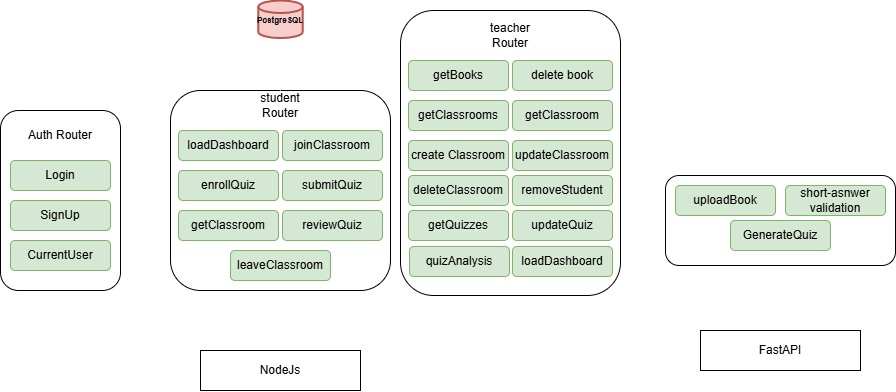

The diagram above was exported from draw.io. Its source (the exported page's mxGraphModel, read from the mxfile embedded in the PNG):
<mxGraphModel dx="1425" dy="834" grid="1" gridSize="10" guides="1" tooltips="1" connect="1" arrows="1" fold="1" page="1" pageScale="1" pageWidth="850" pageHeight="1100" math="0" shadow="0">
  <root>
    <mxCell id="0" />
    <mxCell id="1" parent="0" />
    <mxCell id="9ip1AOcmlh0KFY9BLvf9-3" value="" style="rounded=1;whiteSpace=wrap;html=1;" vertex="1" parent="1">
      <mxGeometry x="500" y="310" width="220" height="285" as="geometry" />
    </mxCell>
    <mxCell id="lXRNuW0fkskfxHY-OFR3-14" style="edgeStyle=orthogonalEdgeStyle;rounded=0;orthogonalLoop=1;jettySize=auto;html=1;entryX=0.5;entryY=1;entryDx=0;entryDy=0;strokeColor=#FFFFFF;" edge="1" parent="1" source="lXRNuW0fkskfxHY-OFR3-3" target="lXRNuW0fkskfxHY-OFR3-8">
      <mxGeometry relative="1" as="geometry" />
    </mxCell>
    <mxCell id="lXRNuW0fkskfxHY-OFR3-16" style="edgeStyle=orthogonalEdgeStyle;rounded=0;orthogonalLoop=1;jettySize=auto;html=1;entryX=0.5;entryY=1;entryDx=0;entryDy=0;strokeColor=#FFFFFF;" edge="1" parent="1" source="lXRNuW0fkskfxHY-OFR3-3" target="lXRNuW0fkskfxHY-OFR3-7">
      <mxGeometry relative="1" as="geometry" />
    </mxCell>
    <mxCell id="9ip1AOcmlh0KFY9BLvf9-4" style="edgeStyle=orthogonalEdgeStyle;rounded=0;orthogonalLoop=1;jettySize=auto;html=1;entryX=0.5;entryY=1;entryDx=0;entryDy=0;strokeColor=#FFFFFF;" edge="1" parent="1" source="lXRNuW0fkskfxHY-OFR3-3" target="9ip1AOcmlh0KFY9BLvf9-3">
      <mxGeometry relative="1" as="geometry" />
    </mxCell>
    <mxCell id="lXRNuW0fkskfxHY-OFR3-3" value="NodeJs" style="rounded=0;whiteSpace=wrap;html=1;" vertex="1" parent="1">
      <mxGeometry x="300" y="650" width="160" height="40" as="geometry" />
    </mxCell>
    <mxCell id="lXRNuW0fkskfxHY-OFR3-7" value="" style="rounded=1;whiteSpace=wrap;html=1;" vertex="1" parent="1">
      <mxGeometry x="100" y="410" width="120" height="180" as="geometry" />
    </mxCell>
    <mxCell id="lXRNuW0fkskfxHY-OFR3-8" value="" style="rounded=1;whiteSpace=wrap;html=1;" vertex="1" parent="1">
      <mxGeometry x="270" y="390" width="220" height="200" as="geometry" />
    </mxCell>
    <mxCell id="lXRNuW0fkskfxHY-OFR3-10" value="Auth Router" style="text;html=1;align=center;verticalAlign=middle;whiteSpace=wrap;rounded=0;" vertex="1" parent="1">
      <mxGeometry x="120" y="420" width="80" height="30" as="geometry" />
    </mxCell>
    <mxCell id="lXRNuW0fkskfxHY-OFR3-11" value="student Router" style="text;html=1;align=center;verticalAlign=middle;whiteSpace=wrap;rounded=0;" vertex="1" parent="1">
      <mxGeometry x="340" y="390" width="80" height="30" as="geometry" />
    </mxCell>
    <mxCell id="lXRNuW0fkskfxHY-OFR3-12" value="teacher Router" style="text;html=1;align=center;verticalAlign=middle;whiteSpace=wrap;rounded=0;" vertex="1" parent="1">
      <mxGeometry x="570" y="320" width="80" height="30" as="geometry" />
    </mxCell>
    <mxCell id="lXRNuW0fkskfxHY-OFR3-17" value="Login" style="rounded=1;whiteSpace=wrap;html=1;fillColor=#d5e8d4;strokeColor=#82b366;" vertex="1" parent="1">
      <mxGeometry x="110" y="460" width="100" height="30" as="geometry" />
    </mxCell>
    <mxCell id="lXRNuW0fkskfxHY-OFR3-18" value="SignUp" style="rounded=1;whiteSpace=wrap;html=1;fillColor=#d5e8d4;strokeColor=#82b366;" vertex="1" parent="1">
      <mxGeometry x="110" y="500" width="100" height="30" as="geometry" />
    </mxCell>
    <mxCell id="lXRNuW0fkskfxHY-OFR3-19" value="CurrentUser" style="rounded=1;whiteSpace=wrap;html=1;fillColor=#d5e8d4;strokeColor=#82b366;" vertex="1" parent="1">
      <mxGeometry x="110" y="540" width="100" height="30" as="geometry" />
    </mxCell>
    <mxCell id="lXRNuW0fkskfxHY-OFR3-20" value="loadDashboard" style="rounded=1;whiteSpace=wrap;html=1;fillColor=#d5e8d4;strokeColor=#82b366;" vertex="1" parent="1">
      <mxGeometry x="278" y="430" width="100" height="30" as="geometry" />
    </mxCell>
    <mxCell id="lXRNuW0fkskfxHY-OFR3-21" value="joinClassroom" style="rounded=1;whiteSpace=wrap;html=1;fillColor=#d5e8d4;strokeColor=#82b366;" vertex="1" parent="1">
      <mxGeometry x="382" y="430" width="100" height="30" as="geometry" />
    </mxCell>
    <mxCell id="lXRNuW0fkskfxHY-OFR3-24" value="enrollQuiz" style="rounded=1;whiteSpace=wrap;html=1;fillColor=#d5e8d4;strokeColor=#82b366;" vertex="1" parent="1">
      <mxGeometry x="278" y="470" width="100" height="30" as="geometry" />
    </mxCell>
    <mxCell id="lXRNuW0fkskfxHY-OFR3-25" value="submitQuiz" style="rounded=1;whiteSpace=wrap;html=1;fillColor=#d5e8d4;strokeColor=#82b366;" vertex="1" parent="1">
      <mxGeometry x="382" y="470" width="100" height="30" as="geometry" />
    </mxCell>
    <mxCell id="lXRNuW0fkskfxHY-OFR3-26" value="getClassroom" style="rounded=1;whiteSpace=wrap;html=1;fillColor=#d5e8d4;strokeColor=#82b366;" vertex="1" parent="1">
      <mxGeometry x="278" y="510" width="100" height="30" as="geometry" />
    </mxCell>
    <mxCell id="lXRNuW0fkskfxHY-OFR3-27" value="reviewQuiz" style="rounded=1;whiteSpace=wrap;html=1;fillColor=#d5e8d4;strokeColor=#82b366;" vertex="1" parent="1">
      <mxGeometry x="382" y="510" width="100" height="30" as="geometry" />
    </mxCell>
    <mxCell id="lXRNuW0fkskfxHY-OFR3-28" value="leaveClassroom" style="rounded=1;whiteSpace=wrap;html=1;fillColor=#d5e8d4;strokeColor=#82b366;" vertex="1" parent="1">
      <mxGeometry x="330" y="550" width="100" height="30" as="geometry" />
    </mxCell>
    <mxCell id="9ip1AOcmlh0KFY9BLvf9-1" value="&lt;font style=&quot;font-size: 8px;&quot;&gt;&lt;b&gt;PostgreSQL&lt;/b&gt;&lt;/font&gt;" style="strokeWidth=2;html=1;shape=mxgraph.flowchart.database;whiteSpace=wrap;fillColor=#f8cecc;strokeColor=#b85450;" vertex="1" parent="1">
      <mxGeometry x="357.7771428571428" y="300.0033333333334" width="44.44761904761905" height="37.57575757575758" as="geometry" />
    </mxCell>
    <mxCell id="9ip1AOcmlh0KFY9BLvf9-2" style="edgeStyle=orthogonalEdgeStyle;rounded=0;orthogonalLoop=1;jettySize=auto;html=1;entryX=0.5;entryY=1;entryDx=0;entryDy=0;entryPerimeter=0;strokeColor=#FFFFFF;" edge="1" parent="1" source="lXRNuW0fkskfxHY-OFR3-11" target="9ip1AOcmlh0KFY9BLvf9-1">
      <mxGeometry relative="1" as="geometry" />
    </mxCell>
    <mxCell id="9ip1AOcmlh0KFY9BLvf9-5" value="getQuizzes" style="rounded=1;whiteSpace=wrap;html=1;fillColor=#d5e8d4;strokeColor=#82b366;" vertex="1" parent="1">
      <mxGeometry x="508" y="510" width="100" height="30" as="geometry" />
    </mxCell>
    <mxCell id="9ip1AOcmlh0KFY9BLvf9-6" value="getBooks" style="rounded=1;whiteSpace=wrap;html=1;fillColor=#d5e8d4;strokeColor=#82b366;" vertex="1" parent="1">
      <mxGeometry x="508" y="360" width="100" height="30" as="geometry" />
    </mxCell>
    <mxCell id="9ip1AOcmlh0KFY9BLvf9-7" value="getClassrooms" style="rounded=1;whiteSpace=wrap;html=1;fillColor=#d5e8d4;strokeColor=#82b366;" vertex="1" parent="1">
      <mxGeometry x="508" y="400" width="100" height="30" as="geometry" />
    </mxCell>
    <mxCell id="9ip1AOcmlh0KFY9BLvf9-8" value="removeStudent" style="rounded=1;whiteSpace=wrap;html=1;fillColor=#d5e8d4;strokeColor=#82b366;" vertex="1" parent="1">
      <mxGeometry x="612" y="475" width="100" height="30" as="geometry" />
    </mxCell>
    <mxCell id="9ip1AOcmlh0KFY9BLvf9-9" value="delete book" style="rounded=1;whiteSpace=wrap;html=1;fillColor=#d5e8d4;strokeColor=#82b366;" vertex="1" parent="1">
      <mxGeometry x="612" y="360" width="100" height="30" as="geometry" />
    </mxCell>
    <mxCell id="9ip1AOcmlh0KFY9BLvf9-10" value="getClassroom" style="rounded=1;whiteSpace=wrap;html=1;fillColor=#d5e8d4;strokeColor=#82b366;" vertex="1" parent="1">
      <mxGeometry x="612" y="400" width="100" height="30" as="geometry" />
    </mxCell>
    <mxCell id="9ip1AOcmlh0KFY9BLvf9-11" value="create Classroom" style="rounded=1;whiteSpace=wrap;html=1;fillColor=#d5e8d4;strokeColor=#82b366;" vertex="1" parent="1">
      <mxGeometry x="508" y="440" width="100" height="30" as="geometry" />
    </mxCell>
    <mxCell id="9ip1AOcmlh0KFY9BLvf9-12" value="loadDashboard" style="rounded=1;whiteSpace=wrap;html=1;fillColor=#d5e8d4;strokeColor=#82b366;" vertex="1" parent="1">
      <mxGeometry x="612" y="546" width="100" height="30" as="geometry" />
    </mxCell>
    <mxCell id="9ip1AOcmlh0KFY9BLvf9-13" value="updateClassroom" style="rounded=1;whiteSpace=wrap;html=1;fillColor=#d5e8d4;strokeColor=#82b366;" vertex="1" parent="1">
      <mxGeometry x="612" y="440" width="100" height="30" as="geometry" />
    </mxCell>
    <mxCell id="9ip1AOcmlh0KFY9BLvf9-14" value="updateQuiz" style="rounded=1;whiteSpace=wrap;html=1;fillColor=#d5e8d4;strokeColor=#82b366;" vertex="1" parent="1">
      <mxGeometry x="612" y="510" width="100" height="30" as="geometry" />
    </mxCell>
    <mxCell id="9ip1AOcmlh0KFY9BLvf9-15" value="deleteClassroom" style="rounded=1;whiteSpace=wrap;html=1;fillColor=#d5e8d4;strokeColor=#82b366;" vertex="1" parent="1">
      <mxGeometry x="508" y="475" width="100" height="30" as="geometry" />
    </mxCell>
    <mxCell id="9ip1AOcmlh0KFY9BLvf9-16" value="quizAnalysis" style="rounded=1;whiteSpace=wrap;html=1;fillColor=#d5e8d4;strokeColor=#82b366;" vertex="1" parent="1">
      <mxGeometry x="509" y="546" width="100" height="30" as="geometry" />
    </mxCell>
    <mxCell id="9ip1AOcmlh0KFY9BLvf9-22" style="edgeStyle=orthogonalEdgeStyle;rounded=0;orthogonalLoop=1;jettySize=auto;html=1;strokeColor=#FFFFFF;" edge="1" parent="1" source="9ip1AOcmlh0KFY9BLvf9-17">
      <mxGeometry relative="1" as="geometry">
        <mxPoint x="880" y="570" as="targetPoint" />
      </mxGeometry>
    </mxCell>
    <mxCell id="9ip1AOcmlh0KFY9BLvf9-17" value="FastAPI" style="rounded=0;whiteSpace=wrap;html=1;" vertex="1" parent="1">
      <mxGeometry x="800" y="630" width="160" height="40" as="geometry" />
    </mxCell>
    <mxCell id="9ip1AOcmlh0KFY9BLvf9-18" value="" style="rounded=1;whiteSpace=wrap;html=1;" vertex="1" parent="1">
      <mxGeometry x="765" y="475" width="230" height="90" as="geometry" />
    </mxCell>
    <mxCell id="9ip1AOcmlh0KFY9BLvf9-19" value="uploadBook" style="rounded=1;whiteSpace=wrap;html=1;fillColor=#d5e8d4;strokeColor=#82b366;" vertex="1" parent="1">
      <mxGeometry x="775" y="485" width="100" height="30" as="geometry" />
    </mxCell>
    <mxCell id="9ip1AOcmlh0KFY9BLvf9-20" value="GenerateQuiz" style="rounded=1;whiteSpace=wrap;html=1;fillColor=#d5e8d4;strokeColor=#82b366;" vertex="1" parent="1">
      <mxGeometry x="830" y="520" width="100" height="30" as="geometry" />
    </mxCell>
    <mxCell id="9ip1AOcmlh0KFY9BLvf9-21" value="short-asnwer validation" style="rounded=1;whiteSpace=wrap;html=1;fillColor=#d5e8d4;strokeColor=#82b366;" vertex="1" parent="1">
      <mxGeometry x="885" y="485" width="100" height="30" as="geometry" />
    </mxCell>
  </root>
</mxGraphModel>